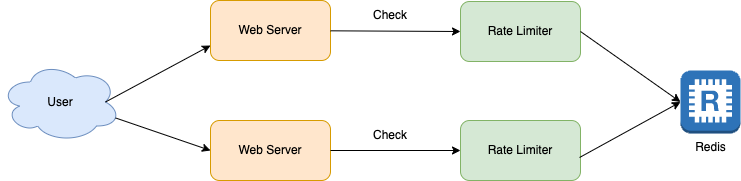

The diagram above was exported from draw.io. Its source (the exported page's mxGraphModel, read from the mxfile embedded in the PNG):
<mxGraphModel dx="543" dy="633" grid="1" gridSize="10" guides="1" tooltips="1" connect="1" arrows="1" fold="1" page="1" pageScale="1" pageWidth="850" pageHeight="1100" math="0" shadow="0">
  <root>
    <mxCell id="0" />
    <mxCell id="1" parent="0" />
    <mxCell id="JYroTcW9dvYd4WRTN6pH-1" value="User" style="ellipse;shape=cloud;whiteSpace=wrap;html=1;fillColor=#dae8fc;strokeColor=#6c8ebf;" parent="1" vertex="1">
      <mxGeometry x="10" y="251.5" width="120" height="80" as="geometry" />
    </mxCell>
    <mxCell id="JYroTcW9dvYd4WRTN6pH-2" value="Web Server" style="rounded=1;whiteSpace=wrap;html=1;fillColor=#ffe6cc;strokeColor=#d79b00;" parent="1" vertex="1">
      <mxGeometry x="220" y="190" width="120" height="60" as="geometry" />
    </mxCell>
    <mxCell id="JYroTcW9dvYd4WRTN6pH-4" value="Rate Limiter" style="rounded=1;whiteSpace=wrap;html=1;fillColor=#d5e8d4;strokeColor=#82b366;" parent="1" vertex="1">
      <mxGeometry x="470" y="191" width="120" height="60" as="geometry" />
    </mxCell>
    <mxCell id="saQRVZFMfXPi8sDhHwz--1" value="Redis" style="outlineConnect=0;dashed=0;verticalLabelPosition=bottom;verticalAlign=top;align=center;html=1;shape=mxgraph.aws3.redis;fillColor=#2E73B8;gradientColor=none;" parent="1" vertex="1">
      <mxGeometry x="690" y="260" width="60" height="63" as="geometry" />
    </mxCell>
    <mxCell id="saQRVZFMfXPi8sDhHwz--2" value="Web Server" style="rounded=1;whiteSpace=wrap;html=1;fillColor=#ffe6cc;strokeColor=#d79b00;" parent="1" vertex="1">
      <mxGeometry x="220" y="310" width="120" height="60" as="geometry" />
    </mxCell>
    <mxCell id="saQRVZFMfXPi8sDhHwz--3" value="Rate Limiter" style="rounded=1;whiteSpace=wrap;html=1;fillColor=#d5e8d4;strokeColor=#82b366;" parent="1" vertex="1">
      <mxGeometry x="470" y="310" width="120" height="60" as="geometry" />
    </mxCell>
    <mxCell id="saQRVZFMfXPi8sDhHwz--5" value="" style="endArrow=classic;html=1;rounded=0;exitX=0.875;exitY=0.5;exitDx=0;exitDy=0;exitPerimeter=0;entryX=0;entryY=0.75;entryDx=0;entryDy=0;" parent="1" source="JYroTcW9dvYd4WRTN6pH-1" target="JYroTcW9dvYd4WRTN6pH-2" edge="1">
      <mxGeometry width="50" height="50" relative="1" as="geometry">
        <mxPoint x="380" y="260" as="sourcePoint" />
        <mxPoint x="430" y="210" as="targetPoint" />
      </mxGeometry>
    </mxCell>
    <mxCell id="saQRVZFMfXPi8sDhHwz--6" value="" style="endArrow=classic;html=1;rounded=0;exitX=0.96;exitY=0.7;exitDx=0;exitDy=0;exitPerimeter=0;entryX=0;entryY=0.5;entryDx=0;entryDy=0;" parent="1" source="JYroTcW9dvYd4WRTN6pH-1" target="saQRVZFMfXPi8sDhHwz--2" edge="1">
      <mxGeometry width="50" height="50" relative="1" as="geometry">
        <mxPoint x="380" y="260" as="sourcePoint" />
        <mxPoint x="430" y="210" as="targetPoint" />
      </mxGeometry>
    </mxCell>
    <mxCell id="saQRVZFMfXPi8sDhHwz--7" value="" style="endArrow=classic;html=1;rounded=0;exitX=0.992;exitY=0.617;exitDx=0;exitDy=0;exitPerimeter=0;entryX=0;entryY=0.5;entryDx=0;entryDy=0;entryPerimeter=0;" parent="1" source="saQRVZFMfXPi8sDhHwz--3" target="saQRVZFMfXPi8sDhHwz--1" edge="1">
      <mxGeometry width="50" height="50" relative="1" as="geometry">
        <mxPoint x="380" y="260" as="sourcePoint" />
        <mxPoint x="430" y="210" as="targetPoint" />
      </mxGeometry>
    </mxCell>
    <mxCell id="saQRVZFMfXPi8sDhHwz--8" value="" style="endArrow=classic;html=1;rounded=0;exitX=1;exitY=0.5;exitDx=0;exitDy=0;entryX=0;entryY=0.5;entryDx=0;entryDy=0;entryPerimeter=0;" parent="1" source="JYroTcW9dvYd4WRTN6pH-4" target="saQRVZFMfXPi8sDhHwz--1" edge="1">
      <mxGeometry width="50" height="50" relative="1" as="geometry">
        <mxPoint x="599.04" y="358.02" as="sourcePoint" />
        <mxPoint x="700" y="301.5" as="targetPoint" />
      </mxGeometry>
    </mxCell>
    <mxCell id="saQRVZFMfXPi8sDhHwz--9" value="" style="endArrow=classic;html=1;rounded=0;entryX=0;entryY=0.5;entryDx=0;entryDy=0;" parent="1" source="JYroTcW9dvYd4WRTN6pH-2" target="JYroTcW9dvYd4WRTN6pH-4" edge="1">
      <mxGeometry width="50" height="50" relative="1" as="geometry">
        <mxPoint x="380" y="260" as="sourcePoint" />
        <mxPoint x="430" y="210" as="targetPoint" />
      </mxGeometry>
    </mxCell>
    <mxCell id="saQRVZFMfXPi8sDhHwz--10" value="" style="endArrow=classic;html=1;rounded=0;exitX=1;exitY=0.5;exitDx=0;exitDy=0;entryX=0;entryY=0.5;entryDx=0;entryDy=0;" parent="1" source="saQRVZFMfXPi8sDhHwz--2" target="saQRVZFMfXPi8sDhHwz--3" edge="1">
      <mxGeometry width="50" height="50" relative="1" as="geometry">
        <mxPoint x="380" y="230" as="sourcePoint" />
        <mxPoint x="430" y="180" as="targetPoint" />
      </mxGeometry>
    </mxCell>
    <mxCell id="saQRVZFMfXPi8sDhHwz--11" value="Check" style="text;html=1;strokeColor=none;fillColor=none;align=center;verticalAlign=middle;whiteSpace=wrap;rounded=0;" parent="1" vertex="1">
      <mxGeometry x="370" y="190" width="60" height="30" as="geometry" />
    </mxCell>
    <mxCell id="saQRVZFMfXPi8sDhHwz--12" value="Check" style="text;html=1;strokeColor=none;fillColor=none;align=center;verticalAlign=middle;whiteSpace=wrap;rounded=0;" parent="1" vertex="1">
      <mxGeometry x="370" y="310" width="60" height="30" as="geometry" />
    </mxCell>
  </root>
</mxGraphModel>